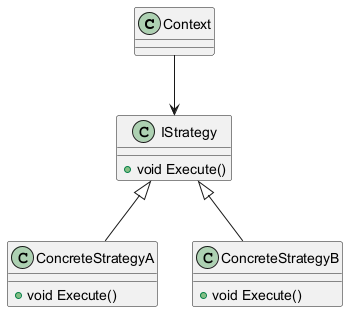

The diagram above was rendered by PlantUML. Its source (embedded in the PNG):
@startuml StrategyPattern

class Context

class IStrategy {
    +void Execute()
}

class ConcreteStrategyA {
    +void Execute()
}

class ConcreteStrategyB {
    +void Execute()
}

Context --> IStrategy
IStrategy <|-- ConcreteStrategyA
IStrategy <|-- ConcreteStrategyB

@enduml